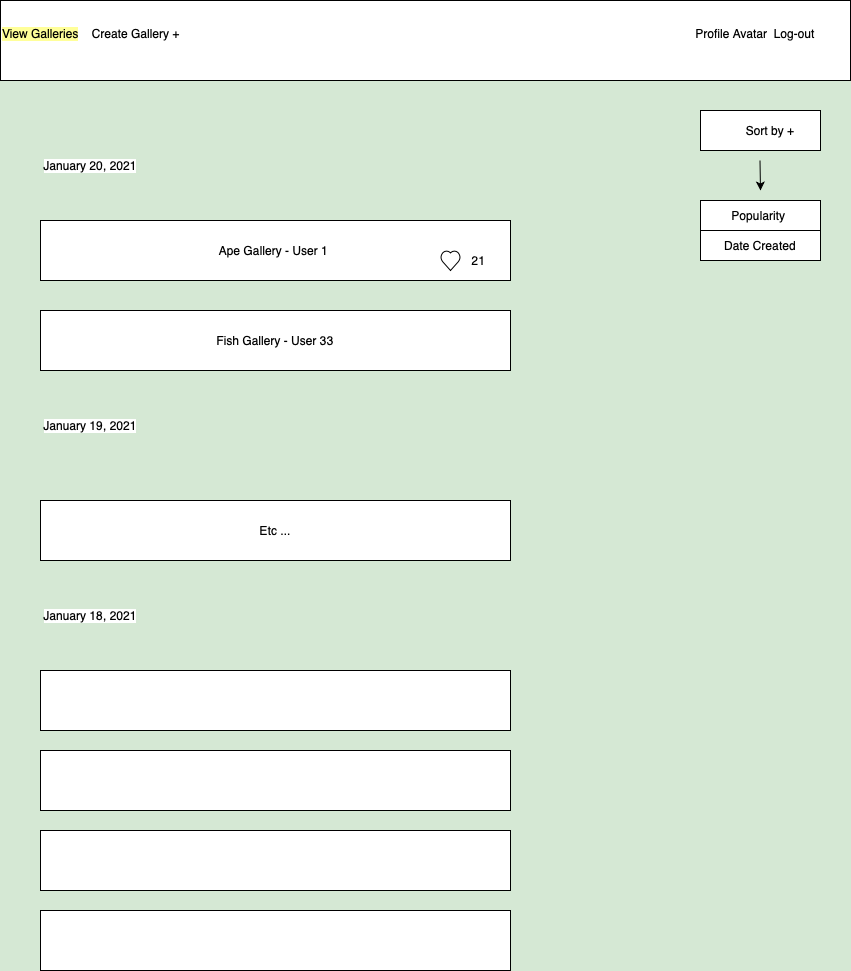

The diagram above was exported from draw.io. Its source (the exported page's mxGraphModel, read from the mxfile embedded in the PNG):
<mxGraphModel dx="1236" dy="3214" grid="1" gridSize="10" guides="1" tooltips="1" connect="1" arrows="1" fold="1" page="1" pageScale="1" pageWidth="850" pageHeight="1100" background="#D5E8D4" math="0" shadow="0">
  <root>
    <mxCell id="0" />
    <mxCell id="1" parent="0" />
    <mxCell id="UA-3aUPmdgmyx7uBFPtS-2" value="&lt;span style=&quot;background-color: rgb(255 , 255 , 153)&quot;&gt;View Galleries&lt;/span&gt; &amp;nbsp; &amp;nbsp;&lt;font style=&quot;font-size: 12px&quot;&gt;Create Gallery + &lt;/font&gt;&amp;nbsp; &amp;nbsp; &amp;nbsp; &amp;nbsp; &amp;nbsp;&lt;span style=&quot;white-space: pre&quot;&gt; &lt;span style=&quot;white-space: pre&quot;&gt; &lt;span style=&quot;white-space: pre&quot;&gt; &lt;span style=&quot;white-space: pre&quot;&gt; &lt;span style=&quot;white-space: pre&quot;&gt; &lt;span style=&quot;white-space: pre&quot;&gt; &lt;span style=&quot;white-space: pre&quot;&gt; &lt;span style=&quot;white-space: pre&quot;&gt; &lt;span style=&quot;white-space: pre&quot;&gt; &lt;span style=&quot;white-space: pre&quot;&gt; &lt;span style=&quot;white-space: pre&quot;&gt; &lt;span style=&quot;white-space: pre&quot;&gt; &lt;span style=&quot;white-space: pre&quot;&gt; &lt;span style=&quot;white-space: pre&quot;&gt; &lt;span style=&quot;white-space: pre&quot;&gt; &lt;span style=&quot;white-space: pre&quot;&gt; &lt;span style=&quot;white-space: pre&quot;&gt; &lt;span style=&quot;white-space: pre&quot;&gt; &lt;span style=&quot;white-space: pre&quot;&gt; &lt;span style=&quot;white-space: pre&quot;&gt;  &lt;span style=&quot;white-space: pre&quot;&gt; &lt;span style=&quot;white-space: pre&quot;&gt; &lt;span style=&quot;white-space: pre&quot;&gt; &lt;span style=&quot;white-space: pre&quot;&gt; &lt;span style=&quot;white-space: pre&quot;&gt; &lt;span style=&quot;white-space: pre&quot;&gt; &lt;span style=&quot;white-space: pre&quot;&gt; &lt;span style=&quot;white-space: pre&quot;&gt; &lt;span style=&quot;white-space: pre&quot;&gt; &lt;span style=&quot;white-space: pre&quot;&gt; &lt;span style=&quot;white-space: pre&quot;&gt; &lt;span style=&quot;white-space: pre&quot;&gt; &lt;span style=&quot;white-space: pre&quot;&gt; &lt;span style=&quot;white-space: pre&quot;&gt; &lt;span style=&quot;white-space: pre&quot;&gt; &lt;span style=&quot;white-space: pre&quot;&gt; &lt;/span&gt;&lt;/span&gt;&lt;/span&gt;&lt;/span&gt;&lt;/span&gt;&lt;/span&gt;&lt;/span&gt;&lt;/span&gt;&lt;/span&gt;&lt;/span&gt;&lt;/span&gt;&lt;/span&gt;&lt;/span&gt;&lt;/span&gt;&lt;/span&gt;&lt;/span&gt;&lt;/span&gt;&lt;/span&gt;&lt;/span&gt;&lt;/span&gt;&lt;/span&gt;&lt;/span&gt;&lt;/span&gt;&lt;/span&gt;&lt;/span&gt;&lt;/span&gt;&lt;/span&gt;&lt;/span&gt;&lt;/span&gt;&lt;/span&gt;&lt;/span&gt;&lt;/span&gt;&lt;/span&gt;&lt;/span&gt;&lt;/span&gt;&lt;/span&gt;&lt;span&gt;Profile Avatar&lt;span style=&quot;white-space: pre&quot;&gt; &lt;/span&gt;&amp;nbsp;Log-out&lt;/span&gt;&lt;br&gt;&amp;nbsp;&amp;nbsp;&lt;span style=&quot;font-size: 12px&quot;&gt; &lt;span style=&quot;font-size: 12px&quot;&gt; &lt;span style=&quot;font-size: 12px&quot;&gt; &lt;span style=&quot;font-size: 12px&quot;&gt; &lt;span style=&quot;font-size: 12px&quot;&gt; &lt;span style=&quot;font-size: 12px&quot;&gt; &lt;span style=&quot;font-size: 12px&quot;&gt; &lt;span style=&quot;font-size: 12px&quot;&gt; &lt;span style=&quot;font-size: 12px&quot;&gt; &lt;span style=&quot;font-size: 12px&quot;&gt; &lt;span style=&quot;font-size: 12px&quot;&gt; &lt;span style=&quot;font-size: 12px&quot;&gt; &lt;span style=&quot;font-size: 12px&quot;&gt; &lt;span style=&quot;font-size: 12px&quot;&gt; &lt;span style=&quot;font-size: 12px&quot;&gt; &lt;span style=&quot;font-size: 12px&quot;&gt; &lt;span style=&quot;font-size: 12px&quot;&gt; &lt;span style=&quot;font-size: 12px&quot;&gt; &lt;span style=&quot;font-size: 12px&quot;&gt; &lt;span style=&quot;font-size: 12px&quot;&gt; &lt;span style=&quot;font-size: 12px&quot;&gt; &lt;span style=&quot;font-size: 12px&quot;&gt; &lt;span style=&quot;font-size: 12px&quot;&gt; &lt;span style=&quot;font-size: 12px&quot;&gt; &lt;span&gt; &lt;span&gt; &lt;span&gt; &lt;/span&gt;&lt;/span&gt;&lt;/span&gt;&lt;/span&gt;&lt;/span&gt;&lt;/span&gt;&lt;/span&gt;&lt;/span&gt;&lt;/span&gt;&lt;/span&gt;&lt;/span&gt;&lt;/span&gt;&lt;/span&gt;&lt;/span&gt;&lt;/span&gt;&lt;/span&gt;&lt;/span&gt;&lt;/span&gt;&lt;/span&gt;&lt;/span&gt;&lt;/span&gt;&lt;/span&gt;&lt;/span&gt;&lt;/span&gt;&lt;/span&gt;&lt;/span&gt;&lt;/span&gt;&amp;nbsp;" style="rounded=0;whiteSpace=wrap;html=1;align=left;fontSize=12;labelBackgroundColor=default;" parent="1" vertex="1">
      <mxGeometry y="-2190" width="850" height="80" as="geometry" />
    </mxCell>
    <mxCell id="k6coebA-I7zr1b9_kiNW-12" value="&lt;span style=&quot;background-color: rgb(255 , 255 , 255)&quot;&gt;Ape Gallery - User 1&amp;nbsp;&lt;/span&gt;" style="rounded=0;whiteSpace=wrap;html=1;labelBackgroundColor=#FFFF99;fontSize=12;" vertex="1" parent="1">
      <mxGeometry x="40" y="-1970" width="470" height="60" as="geometry" />
    </mxCell>
    <mxCell id="k6coebA-I7zr1b9_kiNW-13" value="&lt;span style=&quot;background-color: rgb(255 , 255 , 255)&quot;&gt;Etc ...&lt;/span&gt;" style="rounded=0;whiteSpace=wrap;html=1;labelBackgroundColor=#FFFF99;fontSize=12;" vertex="1" parent="1">
      <mxGeometry x="40" y="-1690" width="470" height="60" as="geometry" />
    </mxCell>
    <mxCell id="k6coebA-I7zr1b9_kiNW-14" value="" style="rounded=0;whiteSpace=wrap;html=1;labelBackgroundColor=#FFFF99;fontSize=12;" vertex="1" parent="1">
      <mxGeometry x="40" y="-1520" width="470" height="60" as="geometry" />
    </mxCell>
    <mxCell id="k6coebA-I7zr1b9_kiNW-15" value="January 20, 2021" style="text;html=1;strokeColor=none;fillColor=none;align=center;verticalAlign=middle;whiteSpace=wrap;rounded=0;labelBackgroundColor=#FFFFFF;fontSize=12;" vertex="1" parent="1">
      <mxGeometry x="20" y="-2040" width="140" height="30" as="geometry" />
    </mxCell>
    <mxCell id="k6coebA-I7zr1b9_kiNW-16" value="January 19, 2021" style="text;html=1;strokeColor=none;fillColor=none;align=center;verticalAlign=middle;whiteSpace=wrap;rounded=0;labelBackgroundColor=#FFFFFF;fontSize=12;" vertex="1" parent="1">
      <mxGeometry x="20" y="-1780" width="140" height="30" as="geometry" />
    </mxCell>
    <mxCell id="k6coebA-I7zr1b9_kiNW-17" value="January 18, 2021" style="text;html=1;strokeColor=none;fillColor=none;align=center;verticalAlign=middle;whiteSpace=wrap;rounded=0;labelBackgroundColor=#FFFFFF;fontSize=12;" vertex="1" parent="1">
      <mxGeometry x="20" y="-1590" width="140" height="30" as="geometry" />
    </mxCell>
    <mxCell id="k6coebA-I7zr1b9_kiNW-18" value="&lt;span style=&quot;background-color: rgb(255 , 255 , 255)&quot;&gt;Fish Gallery - User 33&lt;/span&gt;" style="rounded=0;whiteSpace=wrap;html=1;labelBackgroundColor=#FFFF99;fontSize=12;" vertex="1" parent="1">
      <mxGeometry x="40" y="-1880" width="470" height="60" as="geometry" />
    </mxCell>
    <mxCell id="k6coebA-I7zr1b9_kiNW-20" value="" style="rounded=0;whiteSpace=wrap;html=1;labelBackgroundColor=#FFFF99;fontSize=12;" vertex="1" parent="1">
      <mxGeometry x="40" y="-1440" width="470" height="60" as="geometry" />
    </mxCell>
    <mxCell id="k6coebA-I7zr1b9_kiNW-21" value="" style="rounded=0;whiteSpace=wrap;html=1;labelBackgroundColor=#FFFF99;fontSize=12;" vertex="1" parent="1">
      <mxGeometry x="40" y="-1360" width="470" height="60" as="geometry" />
    </mxCell>
    <mxCell id="k6coebA-I7zr1b9_kiNW-22" value="" style="rounded=0;whiteSpace=wrap;html=1;labelBackgroundColor=#FFFF99;fontSize=12;" vertex="1" parent="1">
      <mxGeometry x="40" y="-1280" width="470" height="60" as="geometry" />
    </mxCell>
    <mxCell id="k6coebA-I7zr1b9_kiNW-23" value="" style="rounded=0;whiteSpace=wrap;html=1;labelBackgroundColor=#FFFFFF;fontSize=12;" vertex="1" parent="1">
      <mxGeometry x="700" y="-2080" width="120" height="40" as="geometry" />
    </mxCell>
    <mxCell id="k6coebA-I7zr1b9_kiNW-24" value="Sort by +" style="text;html=1;strokeColor=none;fillColor=none;align=center;verticalAlign=middle;whiteSpace=wrap;rounded=0;labelBackgroundColor=#FFFFFF;fontSize=12;" vertex="1" parent="1">
      <mxGeometry x="730" y="-2075" width="80" height="30" as="geometry" />
    </mxCell>
    <mxCell id="k6coebA-I7zr1b9_kiNW-25" value="" style="endArrow=classic;html=1;rounded=0;fontSize=12;" edge="1" parent="1">
      <mxGeometry width="50" height="50" relative="1" as="geometry">
        <mxPoint x="759.5" y="-2030" as="sourcePoint" />
        <mxPoint x="760" y="-2000" as="targetPoint" />
      </mxGeometry>
    </mxCell>
    <mxCell id="k6coebA-I7zr1b9_kiNW-26" value="Popularity&amp;nbsp;" style="rounded=0;whiteSpace=wrap;html=1;labelBackgroundColor=#FFFFFF;fontSize=12;" vertex="1" parent="1">
      <mxGeometry x="700" y="-1990" width="120" height="30" as="geometry" />
    </mxCell>
    <mxCell id="k6coebA-I7zr1b9_kiNW-27" value="Date Created" style="rounded=0;whiteSpace=wrap;html=1;labelBackgroundColor=#FFFFFF;fontSize=12;" vertex="1" parent="1">
      <mxGeometry x="700" y="-1960" width="120" height="30" as="geometry" />
    </mxCell>
    <mxCell id="k6coebA-I7zr1b9_kiNW-29" value="" style="verticalLabelPosition=bottom;verticalAlign=top;html=1;shape=mxgraph.basic.heart;labelBackgroundColor=#FFFFFF;fontSize=12;" vertex="1" parent="1">
      <mxGeometry x="440" y="-1940" width="20" height="20" as="geometry" />
    </mxCell>
    <mxCell id="k6coebA-I7zr1b9_kiNW-30" value="21&amp;nbsp;" style="text;html=1;strokeColor=none;fillColor=none;align=center;verticalAlign=middle;whiteSpace=wrap;rounded=0;labelBackgroundColor=#FFFFFF;fontSize=12;" vertex="1" parent="1">
      <mxGeometry x="450" y="-1945" width="60" height="30" as="geometry" />
    </mxCell>
  </root>
</mxGraphModel>